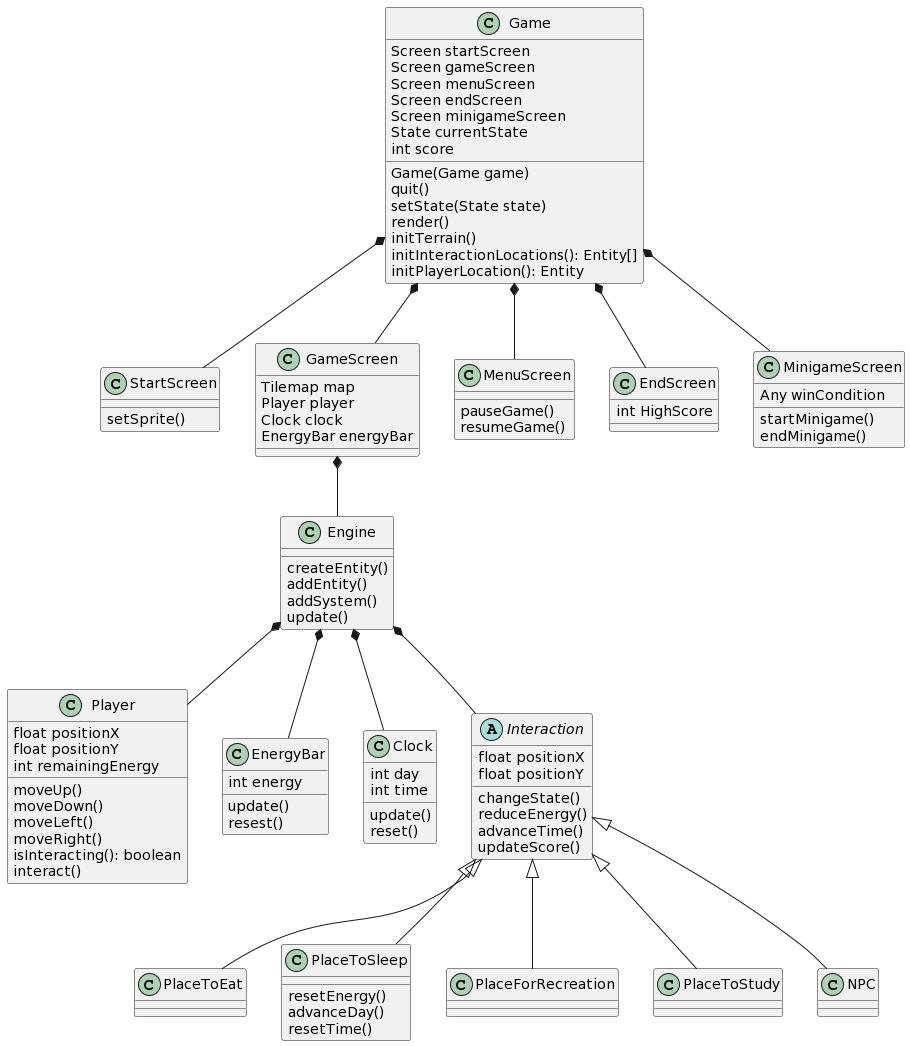

The diagram above was rendered by PlantUML. Its source (embedded in the PNG):
@startuml
class Player {
   float positionX
   float positionY
   int remainingEnergy
   moveUp()
   moveDown()
   moveLeft()
   moveRight()
   isInteracting(): boolean
   interact()
}

class Game {
   Screen startScreen
   Screen gameScreen
   Screen menuScreen
   Screen endScreen
   Screen minigameScreen
   State currentState
   int score
   Game(Game game)
   quit()
   setState(State state)
   render()
   initTerrain()
   initInteractionLocations(): Entity[]
   initPlayerLocation(): Entity
}

class StartScreen {
   setSprite()
}

class GameScreen {
   Tilemap map
   Player player
   Clock clock
   EnergyBar energyBar
   
}

class MenuScreen {
   pauseGame()
   resumeGame()
}

class EndScreen {
int HighScore
}

class MinigameScreen {
   Any winCondition
   startMinigame()
   endMinigame()

}

Game *-- StartScreen
Game *-- GameScreen
Game *-- MenuScreen
Game *-- EndScreen
Game *-- MinigameScreen

GameScreen *-- Engine
Engine *-- EnergyBar
Engine *-- Clock

abstract class Interaction {
float positionX
float positionY
changeState()
reduceEnergy()
advanceTime()
updateScore()
}

class PlaceToEat {
}

class PlaceToSleep {
resetEnergy()
advanceDay()
resetTime()
}

class PlaceForRecreation {
}

class PlaceToStudy {
}

class NPC {
}

Engine *-- Interaction
Engine *-- Player
Interaction <|-- PlaceToEat
Interaction <|-- PlaceToSleep
Interaction <|-- PlaceToStudy
Interaction <|-- PlaceForRecreation
Interaction <|-- NPC

class EnergyBar{
int energy
update()
resest()
}

class Clock{
int day
int time
update()
reset()
}

class Engine{
createEntity()
addEntity()
addSystem()
update()
}
@enduml